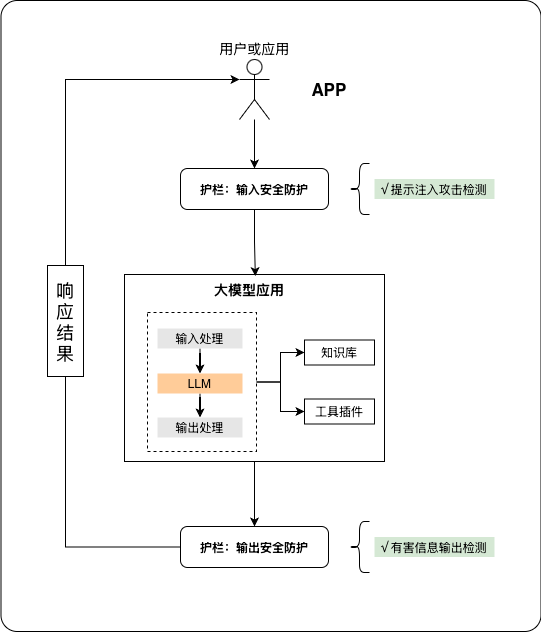

The diagram above was exported from draw.io. Its source (the exported page's mxGraphModel, read from the mxfile embedded in the PNG):
<mxGraphModel dx="1426" dy="424" grid="0" gridSize="10" guides="1" tooltips="1" connect="1" arrows="1" fold="1" page="0" pageScale="1" pageWidth="827" pageHeight="1169" math="0" shadow="0">
  <root>
    <mxCell id="0" />
    <mxCell id="1" parent="0" />
    <mxCell id="fG7AeI7YXukaHVMdUMnE-27" value="" style="rounded=1;whiteSpace=wrap;html=1;arcSize=3;" vertex="1" parent="1">
      <mxGeometry x="352.5" y="410" width="540" height="631" as="geometry" />
    </mxCell>
    <mxCell id="fG7AeI7YXukaHVMdUMnE-28" value="" style="group" vertex="1" connectable="0" parent="1">
      <mxGeometry x="399" y="469" width="447" height="513" as="geometry" />
    </mxCell>
    <mxCell id="fG7AeI7YXukaHVMdUMnE-1" style="edgeStyle=orthogonalEdgeStyle;rounded=0;orthogonalLoop=1;jettySize=auto;html=1;" edge="1" parent="fG7AeI7YXukaHVMdUMnE-28" source="fG7AeI7YXukaHVMdUMnE-2" target="fG7AeI7YXukaHVMdUMnE-4">
      <mxGeometry relative="1" as="geometry" />
    </mxCell>
    <mxCell id="fG7AeI7YXukaHVMdUMnE-2" value="&lt;font style=&quot;font-size: 14px;&quot;&gt;用户或应用&lt;/font&gt;" style="shape=umlActor;verticalLabelPosition=top;verticalAlign=bottom;html=1;outlineConnect=0;labelPosition=center;align=center;" vertex="1" parent="fG7AeI7YXukaHVMdUMnE-28">
      <mxGeometry x="192" width="30" height="60" as="geometry" />
    </mxCell>
    <mxCell id="fG7AeI7YXukaHVMdUMnE-3" value="&lt;b&gt;APP&lt;/b&gt;" style="text;html=1;whiteSpace=wrap;strokeColor=none;fillColor=none;align=center;verticalAlign=middle;rounded=0;fontSize=17;" vertex="1" parent="fG7AeI7YXukaHVMdUMnE-28">
      <mxGeometry x="252" y="15" width="60" height="30" as="geometry" />
    </mxCell>
    <mxCell id="fG7AeI7YXukaHVMdUMnE-4" value="&lt;b&gt;护栏：输入安全防护&lt;/b&gt;" style="rounded=1;whiteSpace=wrap;html=1;arcSize=17;" vertex="1" parent="fG7AeI7YXukaHVMdUMnE-28">
      <mxGeometry x="133" y="109" width="148" height="41" as="geometry" />
    </mxCell>
    <mxCell id="fG7AeI7YXukaHVMdUMnE-5" style="edgeStyle=orthogonalEdgeStyle;rounded=0;orthogonalLoop=1;jettySize=auto;html=1;entryX=0.5;entryY=0;entryDx=0;entryDy=0;" edge="1" parent="fG7AeI7YXukaHVMdUMnE-28" source="fG7AeI7YXukaHVMdUMnE-6" target="fG7AeI7YXukaHVMdUMnE-18">
      <mxGeometry relative="1" as="geometry" />
    </mxCell>
    <mxCell id="fG7AeI7YXukaHVMdUMnE-6" value="" style="whiteSpace=wrap;html=1;" vertex="1" parent="fG7AeI7YXukaHVMdUMnE-28">
      <mxGeometry x="77" y="215" width="260" height="187" as="geometry" />
    </mxCell>
    <mxCell id="fG7AeI7YXukaHVMdUMnE-7" value="" style="whiteSpace=wrap;html=1;dashed=1;" vertex="1" parent="fG7AeI7YXukaHVMdUMnE-28">
      <mxGeometry x="100" y="253" width="109" height="139" as="geometry" />
    </mxCell>
    <mxCell id="fG7AeI7YXukaHVMdUMnE-8" value="&lt;b&gt;大模型应用&lt;/b&gt;" style="text;html=1;whiteSpace=wrap;strokeColor=none;fillColor=none;align=center;verticalAlign=middle;rounded=0;fontSize=14;" vertex="1" parent="fG7AeI7YXukaHVMdUMnE-28">
      <mxGeometry x="148" y="215" width="108" height="30" as="geometry" />
    </mxCell>
    <mxCell id="fG7AeI7YXukaHVMdUMnE-9" style="edgeStyle=orthogonalEdgeStyle;rounded=0;orthogonalLoop=1;jettySize=auto;html=1;entryX=0.5;entryY=0;entryDx=0;entryDy=0;" edge="1" parent="fG7AeI7YXukaHVMdUMnE-28" source="fG7AeI7YXukaHVMdUMnE-10" target="fG7AeI7YXukaHVMdUMnE-12">
      <mxGeometry relative="1" as="geometry" />
    </mxCell>
    <mxCell id="fG7AeI7YXukaHVMdUMnE-10" value="输入处理" style="whiteSpace=wrap;html=1;dashed=1;strokeColor=none;fillColor=#E6E6E6;" vertex="1" parent="fG7AeI7YXukaHVMdUMnE-28">
      <mxGeometry x="110" y="269" width="85" height="20" as="geometry" />
    </mxCell>
    <mxCell id="fG7AeI7YXukaHVMdUMnE-11" style="edgeStyle=orthogonalEdgeStyle;rounded=0;orthogonalLoop=1;jettySize=auto;html=1;entryX=0.5;entryY=0;entryDx=0;entryDy=0;" edge="1" parent="fG7AeI7YXukaHVMdUMnE-28" source="fG7AeI7YXukaHVMdUMnE-12" target="fG7AeI7YXukaHVMdUMnE-13">
      <mxGeometry relative="1" as="geometry" />
    </mxCell>
    <mxCell id="fG7AeI7YXukaHVMdUMnE-12" value="LLM" style="whiteSpace=wrap;html=1;dashed=1;strokeColor=none;fillColor=#FFCC99;" vertex="1" parent="fG7AeI7YXukaHVMdUMnE-28">
      <mxGeometry x="110" y="314" width="85" height="20" as="geometry" />
    </mxCell>
    <mxCell id="fG7AeI7YXukaHVMdUMnE-13" value="输出处理" style="whiteSpace=wrap;html=1;dashed=1;strokeColor=none;fillColor=#E6E6E6;" vertex="1" parent="fG7AeI7YXukaHVMdUMnE-28">
      <mxGeometry x="110" y="358" width="85" height="20" as="geometry" />
    </mxCell>
    <mxCell id="fG7AeI7YXukaHVMdUMnE-14" style="edgeStyle=orthogonalEdgeStyle;rounded=0;orthogonalLoop=1;jettySize=auto;html=1;entryX=1;entryY=0.5;entryDx=0;entryDy=0;endArrow=none;endFill=0;startArrow=classic;startFill=1;" edge="1" parent="fG7AeI7YXukaHVMdUMnE-28" source="fG7AeI7YXukaHVMdUMnE-15" target="fG7AeI7YXukaHVMdUMnE-7">
      <mxGeometry relative="1" as="geometry" />
    </mxCell>
    <mxCell id="fG7AeI7YXukaHVMdUMnE-15" value="知识库" style="whiteSpace=wrap;html=1;strokeColor=default;fillColor=none;" vertex="1" parent="fG7AeI7YXukaHVMdUMnE-28">
      <mxGeometry x="257" y="280.5" width="70" height="25" as="geometry" />
    </mxCell>
    <mxCell id="fG7AeI7YXukaHVMdUMnE-16" style="edgeStyle=orthogonalEdgeStyle;rounded=0;orthogonalLoop=1;jettySize=auto;html=1;entryX=1;entryY=0.5;entryDx=0;entryDy=0;endArrow=none;endFill=0;startArrow=classic;startFill=1;" edge="1" parent="fG7AeI7YXukaHVMdUMnE-28" source="fG7AeI7YXukaHVMdUMnE-17" target="fG7AeI7YXukaHVMdUMnE-7">
      <mxGeometry relative="1" as="geometry" />
    </mxCell>
    <mxCell id="fG7AeI7YXukaHVMdUMnE-17" value="工具插件" style="whiteSpace=wrap;html=1;strokeColor=default;fillColor=none;" vertex="1" parent="fG7AeI7YXukaHVMdUMnE-28">
      <mxGeometry x="257" y="339.5" width="70" height="25" as="geometry" />
    </mxCell>
    <mxCell id="fG7AeI7YXukaHVMdUMnE-18" value="&lt;b&gt;护栏：输出安全防护&lt;/b&gt;" style="rounded=1;whiteSpace=wrap;html=1;arcSize=17;" vertex="1" parent="fG7AeI7YXukaHVMdUMnE-28">
      <mxGeometry x="133" y="467" width="148" height="41" as="geometry" />
    </mxCell>
    <mxCell id="fG7AeI7YXukaHVMdUMnE-19" value="" style="shape=curlyBracket;whiteSpace=wrap;html=1;rounded=1;labelPosition=left;verticalLabelPosition=middle;align=right;verticalAlign=middle;" vertex="1" parent="fG7AeI7YXukaHVMdUMnE-28">
      <mxGeometry x="302" y="104" width="20" height="51" as="geometry" />
    </mxCell>
    <mxCell id="fG7AeI7YXukaHVMdUMnE-20" style="edgeStyle=orthogonalEdgeStyle;rounded=0;orthogonalLoop=1;jettySize=auto;html=1;entryX=0.554;entryY=0.053;entryDx=0;entryDy=0;entryPerimeter=0;" edge="1" parent="fG7AeI7YXukaHVMdUMnE-28" source="fG7AeI7YXukaHVMdUMnE-4" target="fG7AeI7YXukaHVMdUMnE-8">
      <mxGeometry relative="1" as="geometry" />
    </mxCell>
    <mxCell id="fG7AeI7YXukaHVMdUMnE-21" value="√ 提示注入攻击检测" style="rounded=0;whiteSpace=wrap;html=1;strokeColor=none;fillColor=#d5e8d4;" vertex="1" parent="fG7AeI7YXukaHVMdUMnE-28">
      <mxGeometry x="327" y="119.5" width="120" height="20" as="geometry" />
    </mxCell>
    <mxCell id="fG7AeI7YXukaHVMdUMnE-22" value="" style="shape=curlyBracket;whiteSpace=wrap;html=1;rounded=1;labelPosition=left;verticalLabelPosition=middle;align=right;verticalAlign=middle;" vertex="1" parent="fG7AeI7YXukaHVMdUMnE-28">
      <mxGeometry x="302" y="462" width="20" height="51" as="geometry" />
    </mxCell>
    <mxCell id="fG7AeI7YXukaHVMdUMnE-23" value="√ 有害信息输出检测" style="rounded=0;whiteSpace=wrap;html=1;strokeColor=none;fillColor=#d5e8d4;" vertex="1" parent="fG7AeI7YXukaHVMdUMnE-28">
      <mxGeometry x="327" y="477.5" width="120" height="20" as="geometry" />
    </mxCell>
    <mxCell id="fG7AeI7YXukaHVMdUMnE-24" style="edgeStyle=orthogonalEdgeStyle;rounded=0;orthogonalLoop=1;jettySize=auto;html=1;entryX=0;entryY=0.3333333333333333;entryDx=0;entryDy=0;entryPerimeter=0;" edge="1" parent="fG7AeI7YXukaHVMdUMnE-28" source="fG7AeI7YXukaHVMdUMnE-26" target="fG7AeI7YXukaHVMdUMnE-2">
      <mxGeometry relative="1" as="geometry">
        <Array as="points">
          <mxPoint x="18" y="20" />
        </Array>
      </mxGeometry>
    </mxCell>
    <mxCell id="fG7AeI7YXukaHVMdUMnE-25" value="" style="edgeStyle=orthogonalEdgeStyle;rounded=0;orthogonalLoop=1;jettySize=auto;html=1;entryX=0;entryY=0.3333333333333333;entryDx=0;entryDy=0;entryPerimeter=0;" edge="1" parent="fG7AeI7YXukaHVMdUMnE-28" source="fG7AeI7YXukaHVMdUMnE-18" target="fG7AeI7YXukaHVMdUMnE-26">
      <mxGeometry relative="1" as="geometry">
        <mxPoint x="133" y="488" as="sourcePoint" />
        <mxPoint x="192" y="20" as="targetPoint" />
        <Array as="points">
          <mxPoint x="18" y="488" />
        </Array>
      </mxGeometry>
    </mxCell>
    <mxCell id="fG7AeI7YXukaHVMdUMnE-26" value="&lt;font style=&quot;font-size: 18px;&quot;&gt;响应结果&lt;/font&gt;" style="text;html=1;whiteSpace=wrap;align=center;verticalAlign=middle;rounded=0;fontSize=15;glass=0;spacing=2;spacingBottom=10;spacingLeft=10;spacingRight=10;spacingTop=10;fillColor=default;strokeColor=default;" vertex="1" parent="fG7AeI7YXukaHVMdUMnE-28">
      <mxGeometry y="206" width="36" height="111" as="geometry" />
    </mxCell>
  </root>
</mxGraphModel>